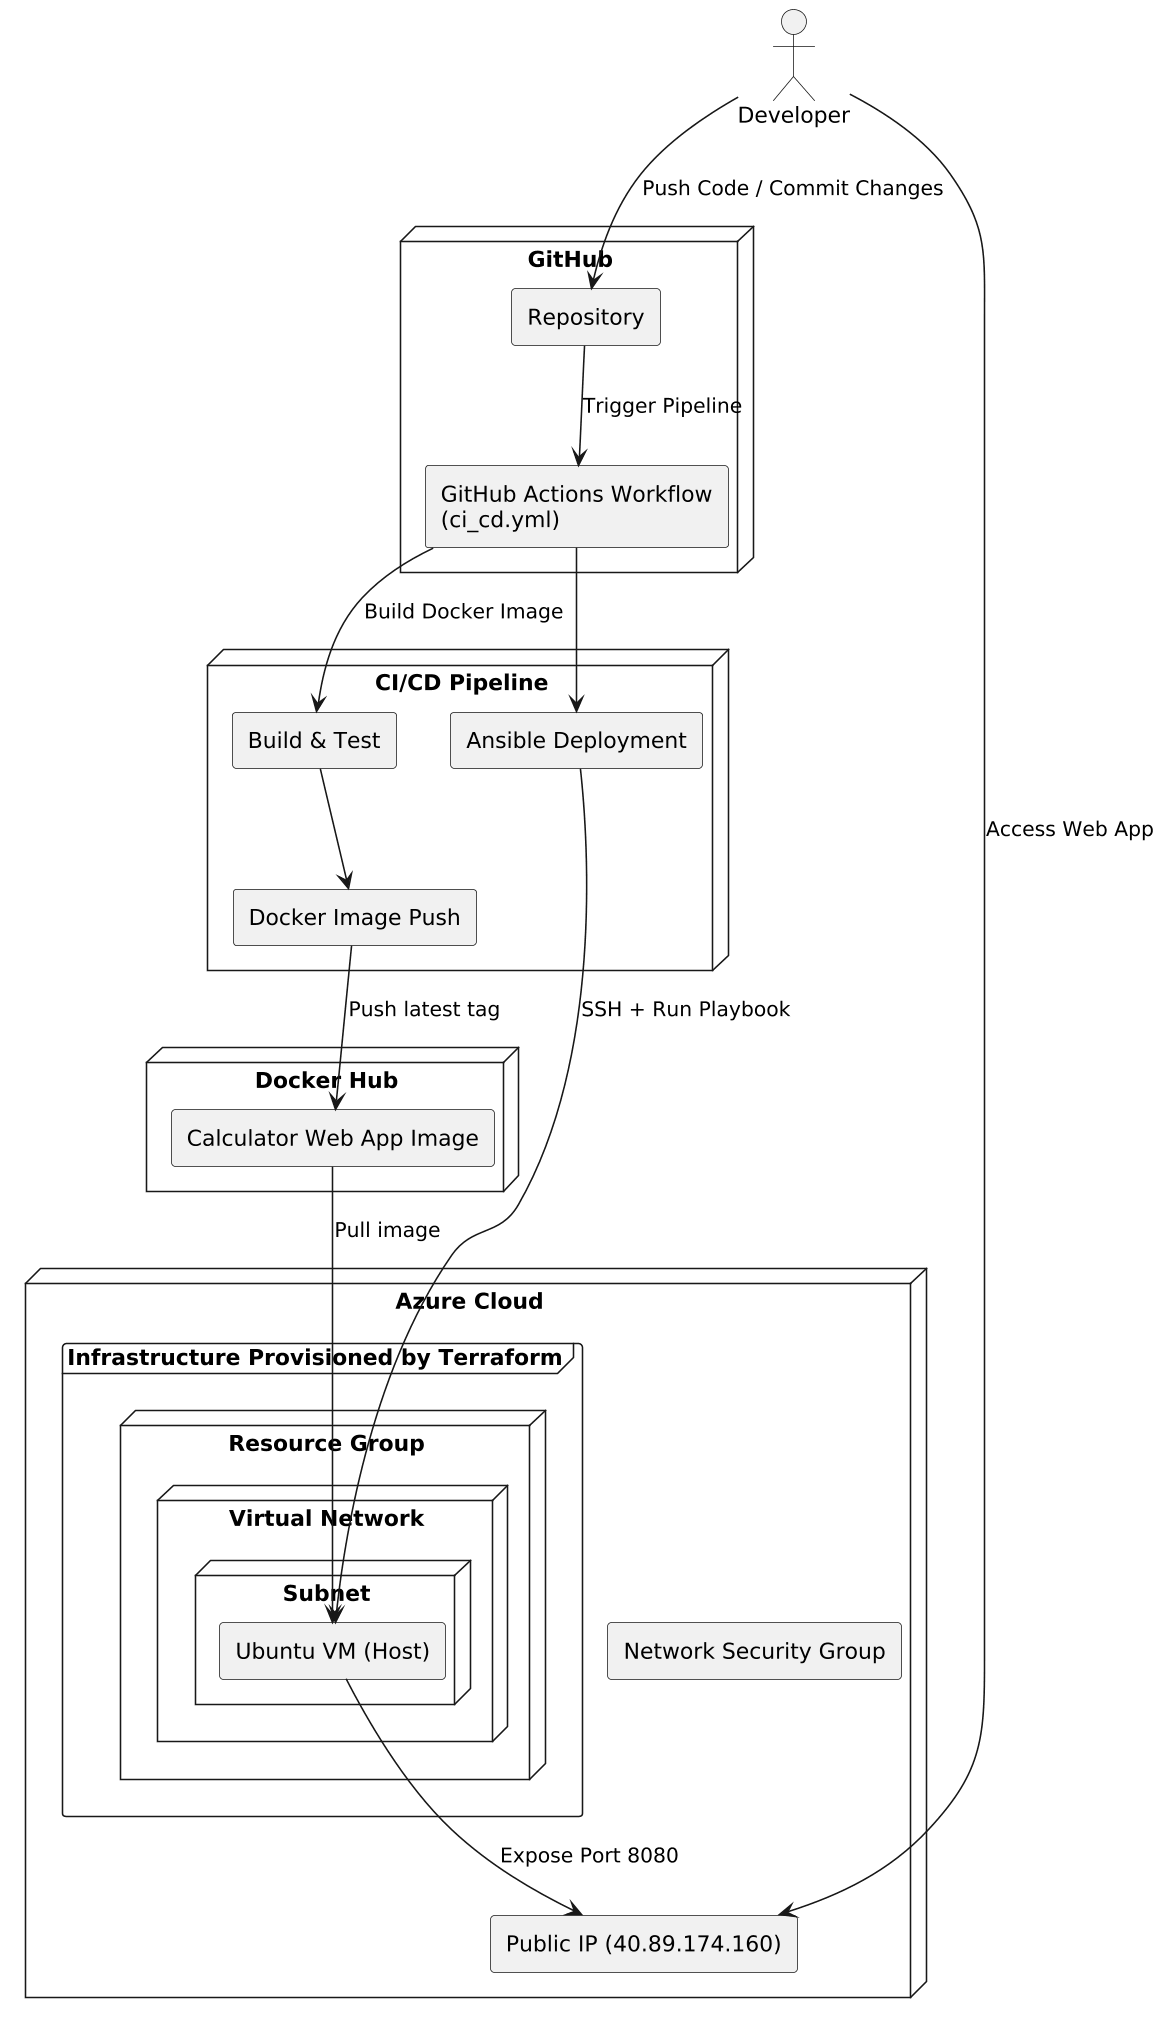

The diagram above was rendered by PlantUML. Its source (embedded in the PNG):
@startuml
skinparam componentStyle rectangle
skinparam shadowing false
skinparam wrapWidth 200
skinparam dpi 150


actor Developer


node "GitHub" {
[Repository]
[GitHub Actions Workflow (ci_cd.yml)]
}


node "CI/CD Pipeline" {
[Build & Test]
[Docker Image Push]
[Ansible Deployment]
}


node "Docker Hub" {
[Calculator Web App Image]
}


node "Azure Cloud" {
frame "Infrastructure Provisioned by Terraform" {
node "Resource Group" {
node "Virtual Network" {
node "Subnet" {
[Ubuntu VM (Host)]
}
}
}
}
[Network Security Group]
[Public IP (40.89.174.160)]
}


Developer --> [Repository] : Push Code / Commit Changes
[Repository] --> [GitHub Actions Workflow (ci_cd.yml)] : Trigger Pipeline
[GitHub Actions Workflow (ci_cd.yml)] --> [Build & Test] : Build Docker Image
[Build & Test] --> [Docker Image Push]
[Docker Image Push] --> [Calculator Web App Image] : Push latest tag
[GitHub Actions Workflow (ci_cd.yml)] --> [Ansible Deployment]
[Ansible Deployment] --> [Ubuntu VM (Host)] : SSH + Run Playbook
[Calculator Web App Image] --> [Ubuntu VM (Host)] : Pull image
[Ubuntu VM (Host)] --> [Public IP (40.89.174.160)] : Expose Port 8080
Developer --> [Public IP (40.89.174.160)] : Access Web App
@enduml